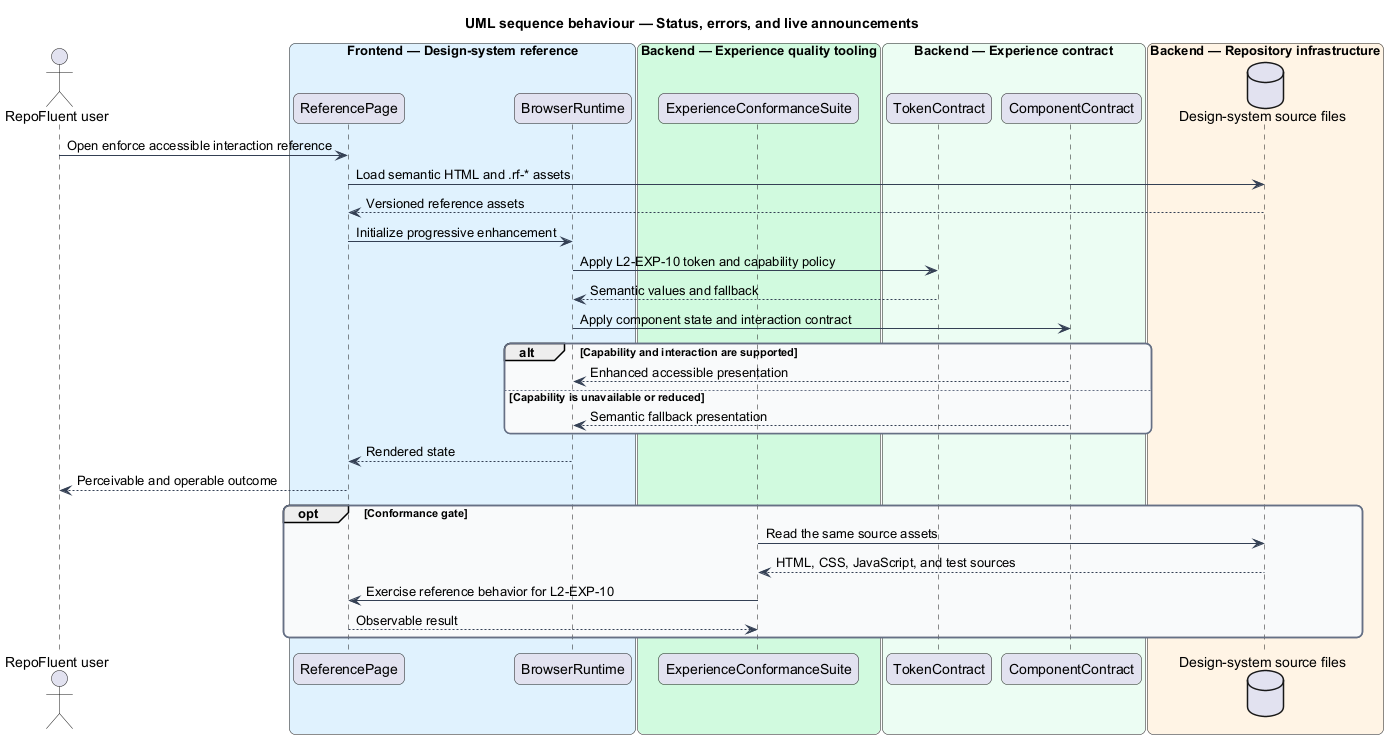

The diagram above was rendered by PlantUML. Its source (embedded in the PNG):
@startuml
title UML sequence behaviour — Status, errors, and live announcements
skinparam backgroundColor #FFFFFF
skinparam shadowing false
skinparam roundcorner 12
skinparam defaultFontName Arial
skinparam ArrowColor #344054
skinparam rectangle {
  BorderColor #344054
  FontColor #101828
}
skinparam package {
  BorderColor #667085
  FontColor #101828
  BackgroundColor #F9FAFB
}
actor "RepoFluent user" as actor
box "Frontend — Design-system reference" #E0F2FE
  participant "ReferencePage" as page
  participant "BrowserRuntime" as browser
end box
box "Backend — Experience quality tooling" #D1FADF
  participant "ExperienceConformanceSuite" as suite
end box
box "Backend — Experience contract" #ECFDF3
  participant "TokenContract" as tokens
  participant "ComponentContract" as components
end box
box "Backend — Repository infrastructure" #FFF4E5
  database "Design-system source files" as files
end box
actor -> page : Open enforce accessible interaction reference
page -> files : Load semantic HTML and .rf-* assets
files --> page : Versioned reference assets
page -> browser : Initialize progressive enhancement
browser -> tokens : Apply L2-EXP-10 token and capability policy
tokens --> browser : Semantic values and fallback
browser -> components : Apply component state and interaction contract
alt Capability and interaction are supported
  components --> browser : Enhanced accessible presentation
else Capability is unavailable or reduced
  components --> browser : Semantic fallback presentation
end
browser --> page : Rendered state
page --> actor : Perceivable and operable outcome
opt Conformance gate
  suite -> files : Read the same source assets
  files --> suite : HTML, CSS, JavaScript, and test sources
  suite -> page : Exercise reference behavior for L2-EXP-10
  page --> suite : Observable result
end
@enduml